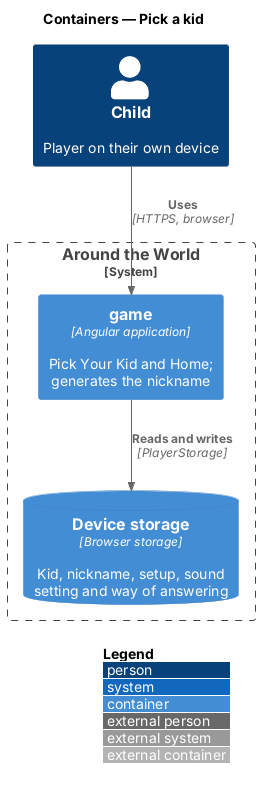

The diagram above was rendered by PlantUML. Its source (embedded in the PNG):
@startuml
!include <C4/C4_Container>
LAYOUT_WITH_LEGEND()
title Containers — Pick a kid

Person(child, "Child", "Player on their own device")
System_Boundary(atw, "Around the World") {
  Container(game, "game", "Angular application", "Pick Your Kid and Home; generates the nickname")
  ContainerDb(store, "Device storage", "Browser storage", "Kid, nickname, setup, sound setting and way of answering")
}
Rel(child, game, "Uses", "HTTPS, browser")
Rel(game, store, "Reads and writes", "PlayerStorage")
@enduml